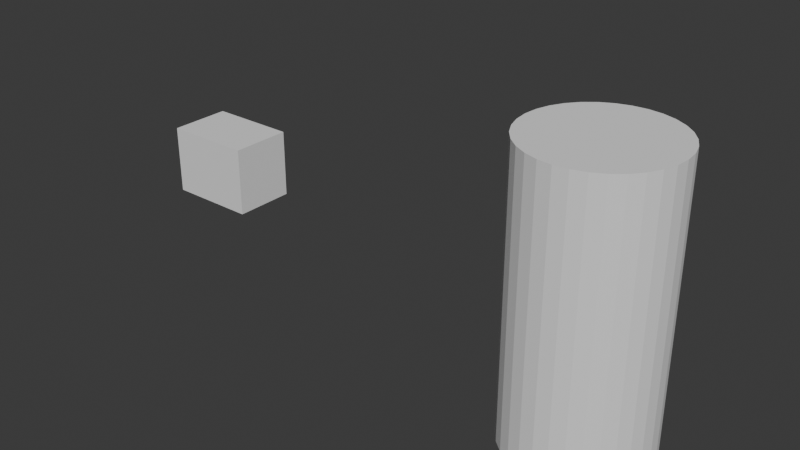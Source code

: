# Source: cube.blend  (saved by Blender 4.0.36; exported with 4.5.12 LTS)
import bpy
from mathutils import Matrix  # noqa: F401  (used for matrix-valued properties, if any)

bpy.ops.wm.read_factory_settings(use_empty=True)
scene = bpy.context.scene
scene.name = 'Scene'

# ---- collections
col_collection = bpy.data.collections.new('Collection'); scene.collection.children.link(col_collection)

# ---- materials (node trees are filled in below, after node groups)
mat_material = bpy.data.materials.new('Material')
mat_material.alpha_threshold = 0.0
mat_material.use_transparent_shadow = False
mat_material.roughness = 0.5
mat_material.line_color = (0.0, 0.0, 0.0, 1.0)

# ---- node groups
ng_geometry_nodes = bpy.data.node_groups.new('Geometry Nodes', 'GeometryNodeTree')
_s = ng_geometry_nodes.interface.new_socket(name='Geometry', in_out='OUTPUT', socket_type='NodeSocketGeometry')
_s = ng_geometry_nodes.interface.new_socket(name='Legs Type', in_out='INPUT', socket_type='NodeSocketInt')
_s = ng_geometry_nodes.interface.new_socket(name='Legs Size', in_out='INPUT', socket_type='NodeSocketFloat')
_s = ng_geometry_nodes.interface.new_socket(name='Has Middle Support', in_out='INPUT', socket_type='NodeSocketBool')
_s = ng_geometry_nodes.interface.new_socket(name='Middle Offset 1', in_out='INPUT', socket_type='NodeSocketFloat')
_s = ng_geometry_nodes.interface.new_socket(name='Middle Offset 2', in_out='INPUT', socket_type='NodeSocketFloat')
_s = ng_geometry_nodes.interface.new_socket(name='Middle Support Thickness', in_out='INPUT', socket_type='NodeSocketFloat')
_s = ng_geometry_nodes.interface.new_socket(name='Bottom Thickness', in_out='INPUT', socket_type='NodeSocketFloat')
_s = ng_geometry_nodes.interface.new_socket(name='Bottom Size Scale', in_out='INPUT', socket_type='NodeSocketFloat')
_s = ng_geometry_nodes.interface.new_socket(name='Seat Height', in_out='INPUT', socket_type='NodeSocketFloat')
_s = ng_geometry_nodes.interface.new_socket(name='Seat Width', in_out='INPUT', socket_type='NodeSocketFloat')
_s = ng_geometry_nodes.interface.new_socket(name='Seat Depth', in_out='INPUT', socket_type='NodeSocketFloat')
_s = ng_geometry_nodes.interface.new_socket(name='Seat Thickness', in_out='INPUT', socket_type='NodeSocketFloat')
_s = ng_geometry_nodes.interface.new_socket(name='Has Back', in_out='INPUT', socket_type='NodeSocketBool')
_s = ng_geometry_nodes.interface.new_socket(name='Back Height', in_out='INPUT', socket_type='NodeSocketFloat')
_s = ng_geometry_nodes.interface.new_socket(name='Backrest Scale', in_out='INPUT', socket_type='NodeSocketFloat')
_s = ng_geometry_nodes.interface.new_socket(name='Back Thickness', in_out='INPUT', socket_type='NodeSocketFloat')
_s = ng_geometry_nodes.interface.new_socket(name='Backrest Offset Scale', in_out='INPUT', socket_type='NodeSocketFloat')
_s = ng_geometry_nodes.interface.new_socket(name='Has Arms', in_out='INPUT', socket_type='NodeSocketBool')
_s = ng_geometry_nodes.interface.new_socket(name='Arm Depth Scale', in_out='INPUT', socket_type='NodeSocketFloat')
_s = ng_geometry_nodes.interface.new_socket(name='Arm Height', in_out='INPUT', socket_type='NodeSocketFloat')
_s = ng_geometry_nodes.interface.new_socket(name='Arm Width', in_out='INPUT', socket_type='NodeSocketFloat')
_s = ng_geometry_nodes.interface.new_socket(name='Arm Thickness', in_out='INPUT', socket_type='NodeSocketFloat')
ng_geometry_nodes.is_modifier = True
_N = ng_geometry_nodes.nodes; _L = ng_geometry_nodes.links
n0 = _N.new('NodeGroupInput'); n0.name = 'Group Input'; n0.location = (-1200, 300)
n1 = _N.new('ShaderNodeCombineXYZ'); n1.name = 'Combine XYZ'; n1.location = (-960, 160)
n2 = _N.new('GeometryNodeMeshCube'); n2.name = 'Cube'; n2.location = (-760, 380)
n3 = _N.new('GeometryNodeMeshCylinder'); n3.name = 'Cylinder'; n3.location = (-740, 120)
n4 = _N.new('GeometryNodeTransform'); n4.name = 'Transform Geometry'; n4.location = (-440, 845)
n5 = _N.new('GeometryNodeTransform'); n5.name = 'Transform Geometry.001'; n5.location = (-500, 180)
n5.inputs[1].default_value = (3.0, 0.0, 0.0)
n5.inputs[3].default_value = (0.5, 0.5, 1.0)
n6 = _N.new('NodeGroupOutput'); n6.name = 'Group Output'; n6.location = (-20, 360)
n7 = _N.new('GeometryNodeJoinGeometry'); n7.name = 'Join Geometry'; n7.location = (-260, 340)
_L.new(n0.outputs[8], n1.inputs[0])
_L.new(n0.outputs[9], n1.inputs[1])
_L.new(n0.outputs[10], n1.inputs[2])
_L.new(n2.outputs[0], n4.inputs[0])
_L.new(n1.outputs[0], n2.inputs[0])
_L.new(n3.outputs[0], n5.inputs[0])
_L.new(n4.outputs[0], n7.inputs[0])
_L.new(n5.outputs[0], n7.inputs[0])
_L.new(n7.outputs[0], n6.inputs[0])
n6.is_active_output = True

# ---- material node trees
mat_material.use_nodes = True; mat_material.node_tree.nodes.clear()
_N = mat_material.node_tree.nodes; _L = mat_material.node_tree.links
n0 = _N.new('ShaderNodeOutputMaterial'); n0.name = 'Material Output'; n0.location = (300, 300)
n1 = _N.new('ShaderNodeBsdfPrincipled'); n1.name = 'Principled BSDF'; n1.location = (10, 300)
n1.inputs[3].default_value = 1.45
_L.new(n1.outputs[0], n0.inputs[0])
n0.is_active_output = True

# ---- world
world_world = bpy.data.worlds.new('World'); scene.world = world_world
world_world.use_nodes = True; world_world.node_tree.nodes.clear()
_N = world_world.node_tree.nodes; _L = world_world.node_tree.links
n0 = _N.new('ShaderNodeOutputWorld'); n0.name = 'World Output'; n0.location = (300, 300)
n1 = _N.new('ShaderNodeBackground'); n1.name = 'Background'; n1.location = (10, 300)
n1.inputs[0].default_value = (0.05088, 0.05088, 0.05088, 1.0)
_L.new(n1.outputs[0], n0.inputs[0])
n0.is_active_output = True
world_world.color = (0.05088, 0.05088, 0.05088)
world_world.use_sun_shadow = False
world_world.sun_shadow_jitter_overblur = 0.0

# ---- meshes
me_cube = bpy.data.meshes.new('Cube')
me_cube.from_pydata([(1.0, 1.0, 1.0), (1.0, 1.0, -1.0), (1.0, -1.0, 1.0), (1.0, -1.0, -1.0), (-1.0, 1.0, 1.0), (-1.0, 1.0, -1.0), (-1.0, -1.0, 1.0), (-1.0, -1.0, -1.0), (-1.0, 0.0, -1.0), (0.0, 1.0, -1.0), (1.0, 1.0, 0.0), (-1.0, -1.0, 0.0), (1.0, -1.0, 0.0), (-1.0, 1.0, 0.0), (0.0, -1.0, 1.0), (1.0, 0.0, 1.0), (0.0, -1.0, -1.0), (-1.0, 0.0, 1.0), (0.0, 1.0, 1.0), (1.0, 0.0, -1.0), (0.0, 0.0, 1.0), (0.0, -1.0, 0.0), (-1.0, 0.0, 0.0), (0.0, 0.0, -1.0), (1.0, 0.0, 0.0), (0.0, 1.0, 0.0)], [], [(4, 20, 18), (2, 21, 12), (6, 22, 11), (1, 23, 9), (0, 24, 10), (4, 25, 13), (4, 17, 20), (2, 14, 21), (6, 17, 22), (1, 19, 23), (0, 15, 24), (4, 18, 25), (25, 10, 1), (25, 18, 10), (18, 0, 10), (24, 12, 3), (24, 15, 12), (15, 2, 12), (23, 16, 7), (23, 19, 16), (19, 3, 16), (22, 13, 5), (22, 17, 13), (17, 4, 13), (21, 11, 7), (21, 14, 11), (14, 6, 11), (20, 14, 2), (20, 17, 14), (17, 6, 14), (13, 9, 5), (13, 25, 9), (25, 1, 9), (10, 19, 1), (10, 24, 19), (24, 3, 19), (9, 8, 5), (9, 23, 8), (23, 7, 8), (11, 8, 7), (11, 22, 8), (22, 5, 8), (12, 16, 3), (12, 21, 16), (21, 7, 16), (18, 15, 0), (18, 20, 15), (20, 2, 15)])
_uv = me_cube.uv_layers.new(name='UVMap')
_uv.uv.foreach_set('vector', [0.875, 0.5, 0.75, 0.625, 0.75, 0.5, 0.625, 0.75, 0.5, 0.875, 0.5, 0.75, 0.625, 0.0, 0.5, 0.125, 0.5, 0.0, 0.375, 0.5, 0.25, 0.625, 0.25, 0.5, 0.625, 0.5, 0.5, 0.625, 0.5, 0.5, 0.625, 0.25, 0.5, 0.375, 0.5, 0.25, 0.875, 0.5, 0.875, 0.625, 0.75, 0.625, 0.625, 0.75, 0.625, 0.875, 0.5, 0.875, 0.625, 0.0, 0.625, 0.125, 0.5, 0.125, 0.375, 0.5, 0.375, 0.625, 0.25, 0.625, 0.625, 0.5, 0.625, 0.625, 0.5, 0.625, 0.625, 0.25, 0.625, 0.375, 0.5, 0.375, 0.5, 0.375, 0.5, 0.5, 0.375, 0.5, 0.5, 0.375, 0.625, 0.375, 0.5, 0.5, 0.625, 0.375, 0.625, 0.5, 0.5, 0.5, 0.5, 0.625, 0.5, 0.75, 0.375, 0.75, 0.5, 0.625, 0.625, 0.625, 0.5, 0.75, 0.625, 0.625, 0.625, 0.75, 0.5, 0.75, 0.25, 0.625, 0.25, 0.75, 0.125, 0.75, 0.25, 0.625, 0.375, 0.625, 0.25, 0.75, 0.375, 0.625, 0.375, 0.75, 0.25, 0.75, 0.5, 0.125, 0.5, 0.25, 0.375, 0.25, 0.5, 0.125, 0.625, 0.125, 0.5, 0.25, 0.625, 0.125, 0.625, 0.25, 0.5, 0.25, 0.5, 0.875, 0.5, 1.0, 0.375, 1.0, 0.5, 0.875, 0.625, 0.875, 0.5, 1.0, 0.625, 0.875, 0.625, 1.0, 0.5, 1.0, 0.75, 0.625, 0.75, 0.75, 0.625, 0.75, 0.75, 0.625, 0.875, 0.625, 0.75, 0.75, 0.875, 0.625, 0.875, 0.75, 0.75, 0.75, 0.5, 0.25, 0.375, 0.375, 0.375, 0.25, 0.5, 0.25, 0.5, 0.375, 0.375, 0.375, 0.5, 0.375, 0.375, 0.5, 0.375, 0.375, 0.5, 0.5, 0.375, 0.625, 0.375, 0.5, 0.5, 0.5, 0.5, 0.625, 0.375, 0.625, 0.5, 0.625, 0.375, 0.75, 0.375, 0.625, 0.25, 0.5, 0.125, 0.625, 0.125, 0.5, 0.25, 0.5, 0.25, 0.625, 0.125, 0.625, 0.25, 0.625, 0.125, 0.75, 0.125, 0.625, 0.5, 0.0, 0.375, 0.125, 0.375, 0.0, 0.5, 0.0, 0.5, 0.125, 0.375, 0.125, 0.5, 0.125, 0.375, 0.25, 0.375, 0.125, 0.5, 0.75, 0.375, 0.875, 0.375, 0.75, 0.5, 0.75, 0.5, 0.875, 0.375, 0.875, 0.5, 0.875, 0.375, 1.0, 0.375, 0.875, 0.75, 0.5, 0.625, 0.625, 0.625, 0.5, 0.75, 0.5, 0.75, 0.625, 0.625, 0.625, 0.75, 0.625, 0.625, 0.75, 0.625, 0.625])
me_cube.materials.append(mat_material)
me_cube.use_mirror_vertex_groups = False
me_cube.update()

# ---- objects
ob_cube = bpy.data.objects.new('Cube', me_cube)

# ---- transforms, parenting, visibility, modifiers, constraints
ob_cube.location = (0.0, 0.0, 0.0)
ob_cube.lock_rotations_4d = False
ob_cube.empty_display_type = 'ARROWS'
ob_cube.lineart.crease_threshold = 0.0
_m = ob_cube.modifiers.new('GeometryNodes', 'NODES')
_m.node_group = ng_geometry_nodes
_gi = [s.identifier for s in ng_geometry_nodes.interface.items_tree if s.item_type == 'SOCKET' and s.in_out == 'INPUT']
_m[_gi[1]] = 0.09  # 'Legs Size'
_m[_gi[2]] = True  # 'Has Middle Support'
_m[_gi[3]] = 0.34  # 'Middle Offset 1'
_m[_gi[4]] = 0.34  # 'Middle Offset 2'
_m[_gi[5]] = 0.05  # 'Middle Support Thickness'
_m[_gi[6]] = 0.03  # 'Bottom Thickness'
_m[_gi[7]] = 0.5  # 'Bottom Size Scale'
_m[_gi[8]] = 0.64  # 'Seat Height'
_m[_gi[9]] = 0.44  # 'Seat Width'
_m[_gi[10]] = 0.49  # 'Seat Depth'
_m[_gi[11]] = 0.08  # 'Seat Thickness'
_m[_gi[12]] = True  # 'Has Back'
_m[_gi[13]] = 0.57  # 'Back Height'
_m[_gi[14]] = 0.52  # 'Backrest Scale'
_m[_gi[15]] = 0.08  # 'Back Thickness'
_m[_gi[16]] = 1.0  # 'Backrest Offset Scale'
_m[_gi[18]] = 0.81  # 'Arm Depth Scale'
_m[_gi[19]] = 0.11  # 'Arm Height'
_m[_gi[20]] = 0.04  # 'Arm Width'
_m[_gi[21]] = 0.175  # 'Arm Thickness'

# ---- collection membership
col_collection.objects.link(ob_cube)

# ---- scene / render settings (as saved in the file)
scene.frame_start = 1; scene.frame_end = 250; scene.frame_set(1)
scene.render.engine = 'BLENDER_EEVEE_NEXT'
scene.cycles.sampling_pattern = 'TABULATED_SOBOL'
bpy.context.view_layer.update()

# ---- added for rendering (the .blend has no active camera and no usable light): camera, sun
cam_auto = bpy.data.cameras.new('AutoCamera')
cam_auto.lens = 50.0
cam_auto.sensor_width = 36.0
cam_auto.clip_end = 1000.0
ob_auto_camera = bpy.data.objects.new('AutoCamera', cam_auto)
scene.collection.objects.link(ob_auto_camera)
ob_auto_camera.location = (5.68535, -4.91442, 3.27628)
ob_auto_camera.rotation_euler = (1.09748, -7.21219e-08, 0.694738)
scene.camera = ob_auto_camera
light_auto_sun = bpy.data.lights.new('AutoSun', 'SUN')
light_auto_sun.energy = 3.0
light_auto_sun.angle = 0.0523599
ob_auto_sun = bpy.data.objects.new('AutoSun', light_auto_sun)
scene.collection.objects.link(ob_auto_sun)
ob_auto_sun.rotation_euler = (0.872665, 0.174533, 0.523599)
bpy.context.view_layer.update()
